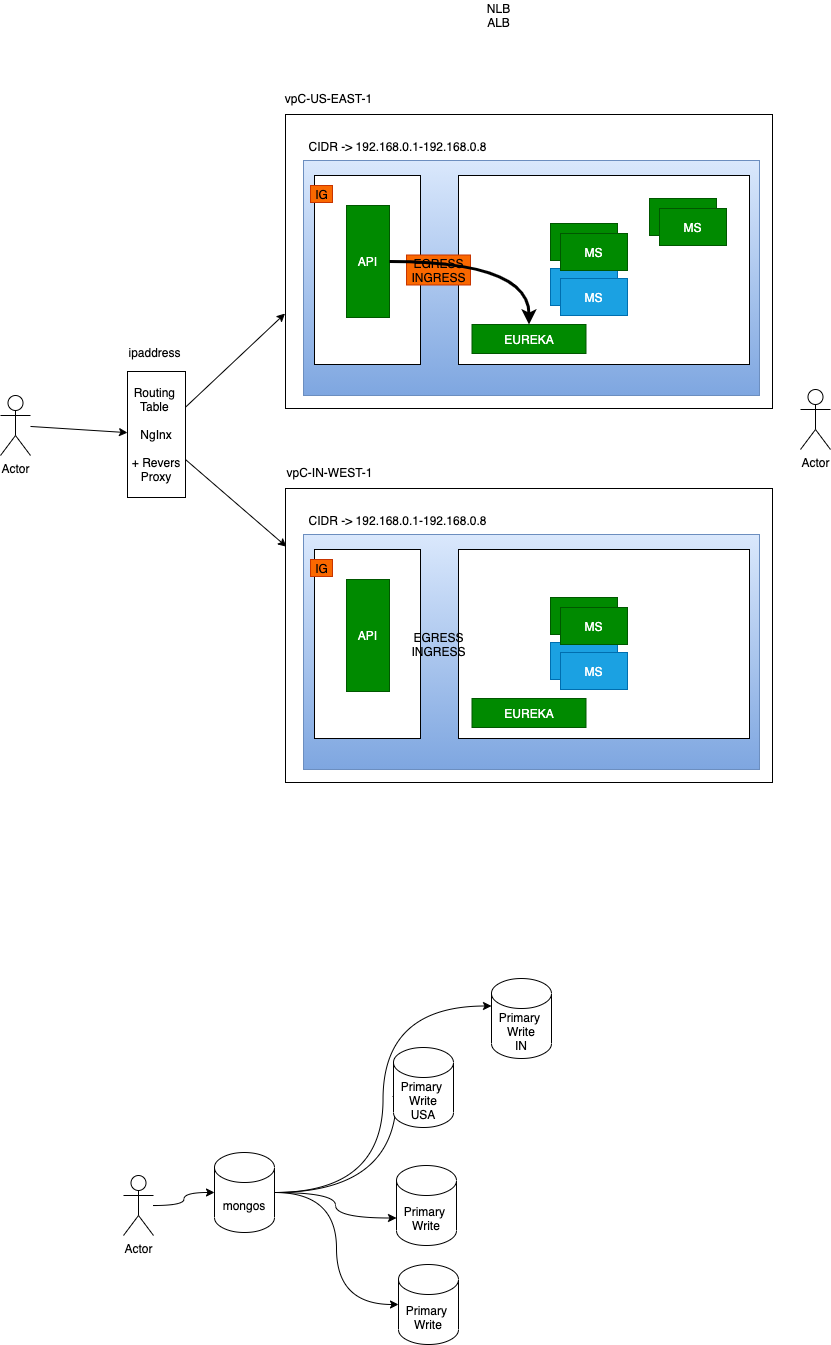

The diagram above was exported from draw.io. Its source (the exported page's mxGraphModel, read from the mxfile embedded in the PNG):
<mxGraphModel dx="1191" dy="930" grid="0" gridSize="10" guides="1" tooltips="1" connect="1" arrows="1" fold="1" page="0" pageScale="1" pageWidth="827" pageHeight="1169" math="0" shadow="0">
  <root>
    <mxCell id="0" />
    <mxCell id="1" parent="0" />
    <mxCell id="10" value="" style="rounded=0;whiteSpace=wrap;html=1;" vertex="1" parent="1">
      <mxGeometry x="-42" y="-11" width="487" height="294" as="geometry" />
    </mxCell>
    <mxCell id="15" value="" style="rounded=0;whiteSpace=wrap;html=1;fillColor=#dae8fc;gradientColor=#7ea6e0;strokeColor=#6c8ebf;" vertex="1" parent="1">
      <mxGeometry x="-24" y="35" width="456" height="235" as="geometry" />
    </mxCell>
    <mxCell id="39" style="edgeStyle=none;html=1;" edge="1" parent="1" source="3" target="35">
      <mxGeometry relative="1" as="geometry" />
    </mxCell>
    <mxCell id="3" value="Actor" style="shape=umlActor;verticalLabelPosition=bottom;verticalAlign=top;html=1;outlineConnect=0;" vertex="1" parent="1">
      <mxGeometry x="-327" y="270" width="30" height="60" as="geometry" />
    </mxCell>
    <mxCell id="11" value="vpC-US-EAST-1" style="text;html=1;align=center;verticalAlign=middle;resizable=0;points=[];autosize=1;strokeColor=none;fillColor=none;" vertex="1" parent="1">
      <mxGeometry x="-47" y="-36" width="96" height="17" as="geometry" />
    </mxCell>
    <mxCell id="16" value="CIDR -&amp;gt; 192.168.0.1-192.168.0.8" style="text;html=1;align=center;verticalAlign=middle;resizable=0;points=[];autosize=1;strokeColor=none;fillColor=none;" vertex="1" parent="1">
      <mxGeometry x="-24" y="12" width="188" height="17" as="geometry" />
    </mxCell>
    <mxCell id="17" value="" style="rounded=0;whiteSpace=wrap;html=1;" vertex="1" parent="1">
      <mxGeometry x="-13" y="50" width="106" height="189" as="geometry" />
    </mxCell>
    <mxCell id="18" value="IG" style="text;html=1;align=center;verticalAlign=middle;resizable=0;points=[];autosize=1;strokeColor=#C73500;fillColor=#fa6800;fontColor=#000000;" vertex="1" parent="1">
      <mxGeometry x="-17" y="60" width="22" height="17" as="geometry" />
    </mxCell>
    <mxCell id="6" value="API" style="rounded=0;whiteSpace=wrap;html=1;fillColor=#008a00;fontColor=#ffffff;strokeColor=#005700;" vertex="1" parent="1">
      <mxGeometry x="19" y="80" width="43" height="112" as="geometry" />
    </mxCell>
    <mxCell id="19" value="" style="rounded=0;whiteSpace=wrap;html=1;" vertex="1" parent="1">
      <mxGeometry x="131" y="50" width="291" height="189" as="geometry" />
    </mxCell>
    <mxCell id="20" value="EGRESS&lt;br&gt;INGRESS" style="text;html=1;align=center;verticalAlign=middle;resizable=0;points=[];autosize=1;strokeColor=#C73500;fillColor=#fa6800;fontColor=#000000;" vertex="1" parent="1">
      <mxGeometry x="79" y="129.5" width="64" height="30" as="geometry" />
    </mxCell>
    <mxCell id="2" value="MS" style="rounded=0;whiteSpace=wrap;html=1;fillColor=#008a00;fontColor=#ffffff;strokeColor=#005700;" vertex="1" parent="1">
      <mxGeometry x="223" y="98" width="67" height="37" as="geometry" />
    </mxCell>
    <mxCell id="5" value="MS" style="rounded=0;whiteSpace=wrap;html=1;fillColor=#1ba1e2;fontColor=#ffffff;strokeColor=#006EAF;" vertex="1" parent="1">
      <mxGeometry x="223" y="143" width="67" height="37" as="geometry" />
    </mxCell>
    <mxCell id="8" value="MS" style="rounded=0;whiteSpace=wrap;html=1;fillColor=#008a00;fontColor=#ffffff;strokeColor=#005700;" vertex="1" parent="1">
      <mxGeometry x="233" y="108" width="67" height="37" as="geometry" />
    </mxCell>
    <mxCell id="9" value="MS" style="rounded=0;whiteSpace=wrap;html=1;fillColor=#1ba1e2;fontColor=#ffffff;strokeColor=#006EAF;" vertex="1" parent="1">
      <mxGeometry x="233" y="153" width="67" height="37" as="geometry" />
    </mxCell>
    <mxCell id="7" value="EUREKA" style="rounded=0;whiteSpace=wrap;html=1;fillColor=#008a00;fontColor=#ffffff;strokeColor=#005700;" vertex="1" parent="1">
      <mxGeometry x="144.5" y="199" width="114" height="29" as="geometry" />
    </mxCell>
    <mxCell id="21" value="" style="rounded=0;whiteSpace=wrap;html=1;" vertex="1" parent="1">
      <mxGeometry x="-42" y="363" width="487" height="294" as="geometry" />
    </mxCell>
    <mxCell id="22" value="" style="rounded=0;whiteSpace=wrap;html=1;fillColor=#dae8fc;gradientColor=#7ea6e0;strokeColor=#6c8ebf;" vertex="1" parent="1">
      <mxGeometry x="-24" y="409" width="456" height="235" as="geometry" />
    </mxCell>
    <mxCell id="23" value="vpC-IN-WEST-1" style="text;html=1;align=center;verticalAlign=middle;resizable=0;points=[];autosize=1;strokeColor=none;fillColor=none;" vertex="1" parent="1">
      <mxGeometry x="-46" y="338" width="95" height="17" as="geometry" />
    </mxCell>
    <mxCell id="24" value="CIDR -&amp;gt; 192.168.0.1-192.168.0.8" style="text;html=1;align=center;verticalAlign=middle;resizable=0;points=[];autosize=1;strokeColor=none;fillColor=none;" vertex="1" parent="1">
      <mxGeometry x="-24" y="386" width="188" height="17" as="geometry" />
    </mxCell>
    <mxCell id="25" value="" style="rounded=0;whiteSpace=wrap;html=1;" vertex="1" parent="1">
      <mxGeometry x="-13" y="424" width="106" height="189" as="geometry" />
    </mxCell>
    <mxCell id="26" value="IG" style="text;html=1;align=center;verticalAlign=middle;resizable=0;points=[];autosize=1;strokeColor=#C73500;fillColor=#fa6800;fontColor=#000000;" vertex="1" parent="1">
      <mxGeometry x="-17" y="434" width="22" height="17" as="geometry" />
    </mxCell>
    <mxCell id="27" value="API" style="rounded=0;whiteSpace=wrap;html=1;fillColor=#008a00;fontColor=#ffffff;strokeColor=#005700;" vertex="1" parent="1">
      <mxGeometry x="19" y="454" width="43" height="112" as="geometry" />
    </mxCell>
    <mxCell id="28" value="" style="rounded=0;whiteSpace=wrap;html=1;" vertex="1" parent="1">
      <mxGeometry x="131" y="424" width="291" height="189" as="geometry" />
    </mxCell>
    <mxCell id="29" value="EGRESS&lt;br&gt;INGRESS" style="text;html=1;align=center;verticalAlign=middle;resizable=0;points=[];autosize=1;strokeColor=none;fillColor=none;" vertex="1" parent="1">
      <mxGeometry x="79" y="503.5" width="64" height="30" as="geometry" />
    </mxCell>
    <mxCell id="30" value="MS" style="rounded=0;whiteSpace=wrap;html=1;fillColor=#008a00;fontColor=#ffffff;strokeColor=#005700;" vertex="1" parent="1">
      <mxGeometry x="223" y="472" width="67" height="37" as="geometry" />
    </mxCell>
    <mxCell id="31" value="MS" style="rounded=0;whiteSpace=wrap;html=1;fillColor=#1ba1e2;fontColor=#ffffff;strokeColor=#006EAF;" vertex="1" parent="1">
      <mxGeometry x="223" y="517" width="67" height="37" as="geometry" />
    </mxCell>
    <mxCell id="32" value="MS" style="rounded=0;whiteSpace=wrap;html=1;fillColor=#008a00;fontColor=#ffffff;strokeColor=#005700;" vertex="1" parent="1">
      <mxGeometry x="233" y="482" width="67" height="37" as="geometry" />
    </mxCell>
    <mxCell id="33" value="MS" style="rounded=0;whiteSpace=wrap;html=1;fillColor=#1ba1e2;fontColor=#ffffff;strokeColor=#006EAF;" vertex="1" parent="1">
      <mxGeometry x="233" y="527" width="67" height="37" as="geometry" />
    </mxCell>
    <mxCell id="34" value="EUREKA" style="rounded=0;whiteSpace=wrap;html=1;fillColor=#008a00;fontColor=#ffffff;strokeColor=#005700;" vertex="1" parent="1">
      <mxGeometry x="144.5" y="573" width="114" height="29" as="geometry" />
    </mxCell>
    <mxCell id="36" style="edgeStyle=none;html=1;entryX=-0.001;entryY=0.677;entryDx=0;entryDy=0;entryPerimeter=0;" edge="1" parent="1" source="35" target="10">
      <mxGeometry relative="1" as="geometry" />
    </mxCell>
    <mxCell id="37" style="edgeStyle=none;html=1;entryX=0.002;entryY=0.198;entryDx=0;entryDy=0;entryPerimeter=0;" edge="1" parent="1" source="35" target="21">
      <mxGeometry relative="1" as="geometry" />
    </mxCell>
    <mxCell id="35" value="Routing&amp;nbsp;&lt;br&gt;Table&amp;nbsp;&lt;br&gt;&lt;br&gt;NgInx&lt;br&gt;&lt;br&gt;+ Revers&lt;br&gt;Proxy" style="rounded=0;whiteSpace=wrap;html=1;" vertex="1" parent="1">
      <mxGeometry x="-200" y="246" width="58" height="126" as="geometry" />
    </mxCell>
    <mxCell id="38" value="ipaddress" style="text;html=1;align=center;verticalAlign=middle;resizable=0;points=[];autosize=1;strokeColor=none;fillColor=none;" vertex="1" parent="1">
      <mxGeometry x="-204" y="218" width="62" height="17" as="geometry" />
    </mxCell>
    <mxCell id="40" value="Actor" style="shape=umlActor;verticalLabelPosition=bottom;verticalAlign=top;html=1;outlineConnect=0;" vertex="1" parent="1">
      <mxGeometry x="473" y="264" width="30" height="60" as="geometry" />
    </mxCell>
    <mxCell id="42" style="edgeStyle=orthogonalEdgeStyle;html=1;curved=1;strokeWidth=3;" edge="1" parent="1" source="6" target="7">
      <mxGeometry relative="1" as="geometry" />
    </mxCell>
    <mxCell id="43" value="MS" style="rounded=0;whiteSpace=wrap;html=1;fillColor=#008a00;fontColor=#ffffff;strokeColor=#005700;" vertex="1" parent="1">
      <mxGeometry x="322" y="73" width="67" height="37" as="geometry" />
    </mxCell>
    <mxCell id="44" value="MS" style="rounded=0;whiteSpace=wrap;html=1;fillColor=#008a00;fontColor=#ffffff;strokeColor=#005700;" vertex="1" parent="1">
      <mxGeometry x="332" y="83" width="67" height="37" as="geometry" />
    </mxCell>
    <mxCell id="45" value="NLB&lt;br&gt;ALB" style="text;html=1;align=center;verticalAlign=middle;resizable=0;points=[];autosize=1;strokeColor=none;fillColor=none;" vertex="1" parent="1">
      <mxGeometry x="154" y="-125" width="33" height="30" as="geometry" />
    </mxCell>
    <mxCell id="48" value="Primary&amp;nbsp;&lt;br&gt;Write" style="shape=cylinder3;whiteSpace=wrap;html=1;boundedLbl=1;backgroundOutline=1;size=15;" vertex="1" parent="1">
      <mxGeometry x="69" y="1040" width="60" height="80" as="geometry" />
    </mxCell>
    <mxCell id="49" value="Primary&amp;nbsp;&lt;br&gt;Write" style="shape=cylinder3;whiteSpace=wrap;html=1;boundedLbl=1;backgroundOutline=1;size=15;" vertex="1" parent="1">
      <mxGeometry x="71" y="1139" width="60" height="80" as="geometry" />
    </mxCell>
    <mxCell id="54" style="edgeStyle=orthogonalEdgeStyle;curved=1;html=1;entryX=0;entryY=0;entryDx=0;entryDy=27.5;entryPerimeter=0;strokeWidth=1;" edge="1" parent="1" source="50">
      <mxGeometry relative="1" as="geometry">
        <mxPoint x="69" y="963.5" as="targetPoint" />
      </mxGeometry>
    </mxCell>
    <mxCell id="55" style="edgeStyle=orthogonalEdgeStyle;curved=1;html=1;entryX=0;entryY=0;entryDx=0;entryDy=52.5;entryPerimeter=0;strokeWidth=1;" edge="1" parent="1" source="50" target="48">
      <mxGeometry relative="1" as="geometry" />
    </mxCell>
    <mxCell id="56" style="edgeStyle=orthogonalEdgeStyle;curved=1;html=1;entryX=0;entryY=0.5;entryDx=0;entryDy=0;entryPerimeter=0;strokeWidth=1;" edge="1" parent="1" source="50" target="49">
      <mxGeometry relative="1" as="geometry" />
    </mxCell>
    <mxCell id="59" style="edgeStyle=orthogonalEdgeStyle;curved=1;html=1;entryX=0;entryY=0;entryDx=0;entryDy=27.5;entryPerimeter=0;strokeWidth=1;" edge="1" parent="1" source="50" target="57">
      <mxGeometry relative="1" as="geometry" />
    </mxCell>
    <mxCell id="50" value="mongos" style="shape=cylinder3;whiteSpace=wrap;html=1;boundedLbl=1;backgroundOutline=1;size=15;" vertex="1" parent="1">
      <mxGeometry x="-113" y="1027" width="60" height="80" as="geometry" />
    </mxCell>
    <mxCell id="52" style="edgeStyle=orthogonalEdgeStyle;curved=1;html=1;strokeWidth=1;" edge="1" parent="1" source="51" target="50">
      <mxGeometry relative="1" as="geometry" />
    </mxCell>
    <mxCell id="51" value="Actor" style="shape=umlActor;verticalLabelPosition=bottom;verticalAlign=top;html=1;outlineConnect=0;" vertex="1" parent="1">
      <mxGeometry x="-204" y="1050" width="30" height="60" as="geometry" />
    </mxCell>
    <mxCell id="57" value="Primary&amp;nbsp;&lt;br&gt;Write&lt;br&gt;IN" style="shape=cylinder3;whiteSpace=wrap;html=1;boundedLbl=1;backgroundOutline=1;size=15;" vertex="1" parent="1">
      <mxGeometry x="164" y="853" width="60" height="80" as="geometry" />
    </mxCell>
    <mxCell id="58" value="Primary&amp;nbsp;&lt;br&gt;Write&lt;br&gt;USA" style="shape=cylinder3;whiteSpace=wrap;html=1;boundedLbl=1;backgroundOutline=1;size=15;" vertex="1" parent="1">
      <mxGeometry x="66" y="922" width="60" height="80" as="geometry" />
    </mxCell>
  </root>
</mxGraphModel>